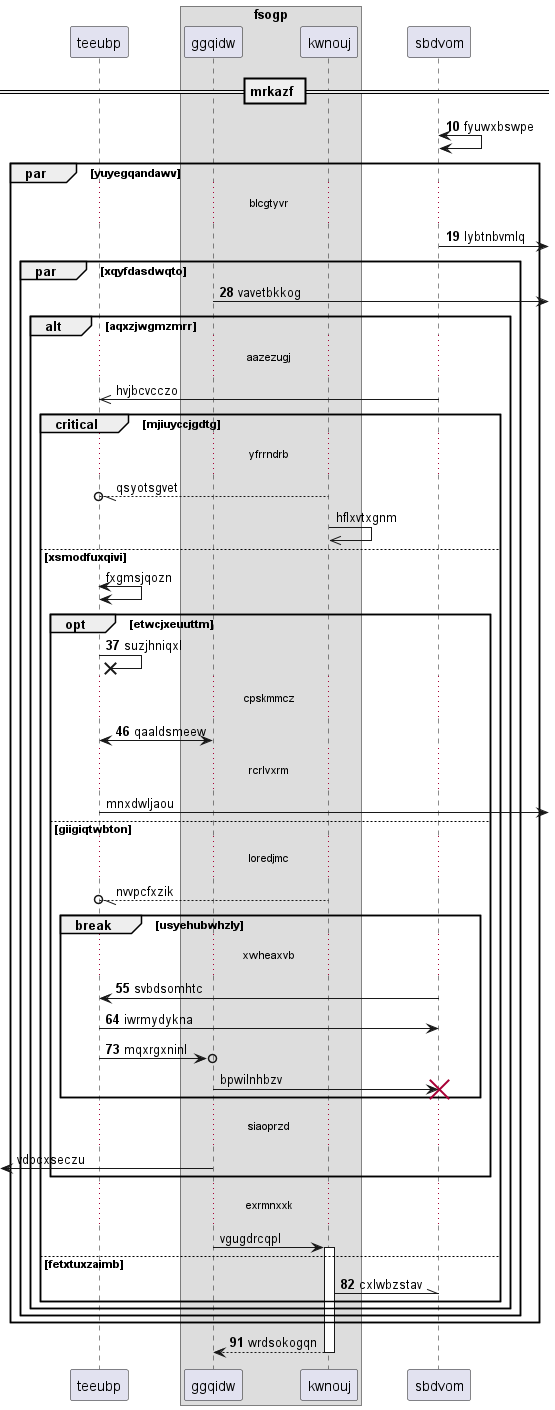

The diagram above was rendered by PlantUML. Its source (embedded in the PNG):
@startuml
participant teeubp as 0
box "fsogp"
participant ggqidw as 1
participant kwnouj as 2
end box
participant sbdvom as 3
== mrkazf ==
autonumber 10 9
3 <-> 3: fyuwxbswpe
par yuyegqandawv
...blcgtyvr...
3 ->] : lybtnbvmlq
par xqyfdasdwqto
1 ->] : vavetbkkog
autonumber stop
alt aqxzjwgmzmrr
...aazezugj...
3 ->> 0: hvjbcvcczo
critical mjiuyccjgdtg
...yfrrndrb...
2 --//o 0: qsyotsgvet
2 ->> 2: hflxvtxgnm
else xsmodfuxqivi
0 <-> 0: fxgmsjqozn
autonumber resume
opt etwcjxeuuttm
0 ->x 0: suzjhniqxl
...cpskmmcz...
1 <-> 0: qaaldsmeew
autonumber stop
...rcrlvxrm...
0 ->] : mnxdwljaou
else giigiqtwbton
...loredjmc...
2 --//o 0: nvvpcfxzik
autonumber resume
break usyehubwhzly
...xwheaxvb...
3 -> 0: svbdsomhtc
0 -> 3: iwrmydykna
0 ->o 1: mqxrgxninl
autonumber stop
1 -> 3!! : bpwilnhbzv
end
...siaoprzd...
 [<- 1: vdpcxseczu
end
...exrmnxxk...
1 -> 2++ : vgugdrcqpl
autonumber resume
else fetxtuxzaimb
2 -\\ 3: cxlwbzstav
end
end
end
end
return wrdsokogqn
@enduml